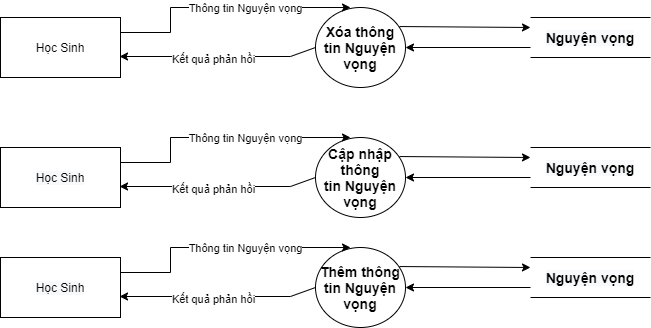

The diagram above was exported from draw.io. Its source (the exported page's mxGraphModel, read from the mxfile embedded in the PNG):
<mxGraphModel dx="868" dy="520" grid="1" gridSize="10" guides="1" tooltips="1" connect="1" arrows="1" fold="1" page="1" pageScale="1" pageWidth="850" pageHeight="1100" math="0" shadow="0">
  <root>
    <mxCell id="fmsyj0dIplmddWE1Azyz-0" />
    <mxCell id="fmsyj0dIplmddWE1Azyz-1" parent="fmsyj0dIplmddWE1Azyz-0" />
    <mxCell id="fmsyj0dIplmddWE1Azyz-2" value="&#10;&#10;&lt;span style=&quot;color: rgb(0, 0, 0); font-family: helvetica; font-size: 12px; font-style: normal; font-weight: 400; letter-spacing: normal; text-align: center; text-indent: 0px; text-transform: none; word-spacing: 0px; background-color: rgb(248, 249, 250); display: inline; float: none;&quot;&gt;Học Sinh&lt;/span&gt;&#10;&#10;" style="rounded=0;whiteSpace=wrap;html=1;" parent="fmsyj0dIplmddWE1Azyz-1" vertex="1">
      <mxGeometry x="110" y="310" width="120" height="60" as="geometry" />
    </mxCell>
    <mxCell id="fmsyj0dIplmddWE1Azyz-3" value="&lt;span style=&quot;font-size: 14px&quot;&gt;&lt;b&gt;Thêm thông tin&amp;nbsp;&lt;/b&gt;&lt;/span&gt;&lt;b style=&quot;font-size: 14px&quot;&gt;Nguyện vọng&lt;/b&gt;" style="ellipse;whiteSpace=wrap;html=1;" parent="fmsyj0dIplmddWE1Azyz-1" vertex="1">
      <mxGeometry x="425" y="300" width="90" height="80" as="geometry" />
    </mxCell>
    <mxCell id="fmsyj0dIplmddWE1Azyz-4" value="&#10;&#10;&lt;b style=&quot;color: rgb(0, 0, 0); font-family: helvetica; font-style: normal; letter-spacing: normal; text-align: center; text-indent: 0px; text-transform: none; word-spacing: 0px; background-color: rgb(248, 249, 250); font-size: 14px;&quot;&gt;Nguyện vọng&lt;/b&gt;&#10;&#10;" style="shape=partialRectangle;whiteSpace=wrap;html=1;left=0;right=0;fillColor=none;" parent="fmsyj0dIplmddWE1Azyz-1" vertex="1">
      <mxGeometry x="640" y="310" width="120" height="40" as="geometry" />
    </mxCell>
    <mxCell id="fmsyj0dIplmddWE1Azyz-5" value="" style="endArrow=classic;html=1;rounded=0;entryX=1;entryY=0.5;entryDx=0;entryDy=0;exitX=0;exitY=0.75;exitDx=0;exitDy=0;" parent="fmsyj0dIplmddWE1Azyz-1" source="fmsyj0dIplmddWE1Azyz-4" target="fmsyj0dIplmddWE1Azyz-3" edge="1">
      <mxGeometry width="50" height="50" relative="1" as="geometry">
        <mxPoint x="465" y="480" as="sourcePoint" />
        <mxPoint x="495" y="660" as="targetPoint" />
      </mxGeometry>
    </mxCell>
    <mxCell id="fmsyj0dIplmddWE1Azyz-6" value="" style="endArrow=classic;html=1;rounded=0;entryX=0;entryY=0.25;entryDx=0;entryDy=0;exitX=0.933;exitY=0.238;exitDx=0;exitDy=0;exitPerimeter=0;" parent="fmsyj0dIplmddWE1Azyz-1" source="fmsyj0dIplmddWE1Azyz-3" target="fmsyj0dIplmddWE1Azyz-4" edge="1">
      <mxGeometry width="50" height="50" relative="1" as="geometry">
        <mxPoint x="445" y="710" as="sourcePoint" />
        <mxPoint x="495" y="660" as="targetPoint" />
      </mxGeometry>
    </mxCell>
    <mxCell id="fmsyj0dIplmddWE1Azyz-7" style="edgeStyle=orthogonalEdgeStyle;rounded=0;orthogonalLoop=1;jettySize=auto;html=1;exitX=1;exitY=0.25;exitDx=0;exitDy=0;entryX=0;entryY=0.5;entryDx=0;entryDy=0;" parent="fmsyj0dIplmddWE1Azyz-1" source="fmsyj0dIplmddWE1Azyz-2" edge="1">
      <mxGeometry relative="1" as="geometry">
        <mxPoint x="280" y="350" as="sourcePoint" />
        <mxPoint x="460" y="300" as="targetPoint" />
        <Array as="points">
          <mxPoint x="280" y="325" />
          <mxPoint x="280" y="300" />
        </Array>
      </mxGeometry>
    </mxCell>
    <mxCell id="fmsyj0dIplmddWE1Azyz-8" value="Thông tin Nguyện vọng" style="edgeLabel;html=1;align=center;verticalAlign=middle;resizable=0;points=[];" parent="fmsyj0dIplmddWE1Azyz-7" vertex="1" connectable="0">
      <mxGeometry x="-0.2702" y="1" relative="1" as="geometry">
        <mxPoint x="56" y="1" as="offset" />
      </mxGeometry>
    </mxCell>
    <mxCell id="fmsyj0dIplmddWE1Azyz-9" value="" style="endArrow=classic;html=1;rounded=0;fontSize=14;entryX=0.992;entryY=0.65;entryDx=0;entryDy=0;exitX=0;exitY=0.5;exitDx=0;exitDy=0;entryPerimeter=0;" parent="fmsyj0dIplmddWE1Azyz-1" source="fmsyj0dIplmddWE1Azyz-3" target="fmsyj0dIplmddWE1Azyz-2" edge="1">
      <mxGeometry width="50" height="50" relative="1" as="geometry">
        <mxPoint x="473.1801948466052" y="331.6442712474617" as="sourcePoint" />
        <mxPoint x="280" y="368.36" as="targetPoint" />
        <Array as="points">
          <mxPoint x="400" y="349" />
        </Array>
      </mxGeometry>
    </mxCell>
    <mxCell id="fmsyj0dIplmddWE1Azyz-10" value="&lt;font style=&quot;font-size: 12px&quot;&gt;&lt;span style=&quot;font-size: 11px&quot;&gt;Kết quả phản hồi&lt;/span&gt;&lt;br style=&quot;font-size: 12px&quot;&gt;&lt;/font&gt;" style="edgeLabel;html=1;align=center;verticalAlign=middle;resizable=0;points=[];fontSize=12;" parent="fmsyj0dIplmddWE1Azyz-9" vertex="1" connectable="0">
      <mxGeometry x="0.0576" y="1" relative="1" as="geometry">
        <mxPoint as="offset" />
      </mxGeometry>
    </mxCell>
    <mxCell id="fmsyj0dIplmddWE1Azyz-11" value="&#10;&#10;&lt;span style=&quot;color: rgb(0, 0, 0); font-family: helvetica; font-size: 12px; font-style: normal; font-weight: 400; letter-spacing: normal; text-align: center; text-indent: 0px; text-transform: none; word-spacing: 0px; background-color: rgb(248, 249, 250); display: inline; float: none;&quot;&gt;Học Sinh&lt;/span&gt;&#10;&#10;" style="rounded=0;whiteSpace=wrap;html=1;" parent="fmsyj0dIplmddWE1Azyz-1" vertex="1">
      <mxGeometry x="110" y="200" width="120" height="60" as="geometry" />
    </mxCell>
    <mxCell id="fmsyj0dIplmddWE1Azyz-12" value="&lt;span style=&quot;font-size: 14px&quot;&gt;&lt;b&gt;Cập nhập thông tin&amp;nbsp;&lt;/b&gt;&lt;/span&gt;&lt;b style=&quot;font-size: 14px&quot;&gt;Nguyện vọng&lt;/b&gt;" style="ellipse;whiteSpace=wrap;html=1;" parent="fmsyj0dIplmddWE1Azyz-1" vertex="1">
      <mxGeometry x="425" y="190" width="90" height="80" as="geometry" />
    </mxCell>
    <mxCell id="fmsyj0dIplmddWE1Azyz-13" value="&#10;&#10;&lt;b style=&quot;color: rgb(0, 0, 0); font-family: helvetica; font-style: normal; letter-spacing: normal; text-align: center; text-indent: 0px; text-transform: none; word-spacing: 0px; background-color: rgb(248, 249, 250); font-size: 14px;&quot;&gt;Nguyện vọng&lt;/b&gt;&#10;&#10;" style="shape=partialRectangle;whiteSpace=wrap;html=1;left=0;right=0;fillColor=none;" parent="fmsyj0dIplmddWE1Azyz-1" vertex="1">
      <mxGeometry x="640" y="200" width="120" height="40" as="geometry" />
    </mxCell>
    <mxCell id="fmsyj0dIplmddWE1Azyz-14" value="" style="endArrow=classic;html=1;rounded=0;entryX=1;entryY=0.5;entryDx=0;entryDy=0;exitX=0;exitY=0.75;exitDx=0;exitDy=0;" parent="fmsyj0dIplmddWE1Azyz-1" source="fmsyj0dIplmddWE1Azyz-13" target="fmsyj0dIplmddWE1Azyz-12" edge="1">
      <mxGeometry width="50" height="50" relative="1" as="geometry">
        <mxPoint x="465" y="370" as="sourcePoint" />
        <mxPoint x="495" y="550" as="targetPoint" />
      </mxGeometry>
    </mxCell>
    <mxCell id="fmsyj0dIplmddWE1Azyz-15" value="" style="endArrow=classic;html=1;rounded=0;entryX=0;entryY=0.25;entryDx=0;entryDy=0;exitX=0.933;exitY=0.238;exitDx=0;exitDy=0;exitPerimeter=0;" parent="fmsyj0dIplmddWE1Azyz-1" source="fmsyj0dIplmddWE1Azyz-12" target="fmsyj0dIplmddWE1Azyz-13" edge="1">
      <mxGeometry width="50" height="50" relative="1" as="geometry">
        <mxPoint x="445" y="600" as="sourcePoint" />
        <mxPoint x="495" y="550" as="targetPoint" />
      </mxGeometry>
    </mxCell>
    <mxCell id="fmsyj0dIplmddWE1Azyz-16" style="edgeStyle=orthogonalEdgeStyle;rounded=0;orthogonalLoop=1;jettySize=auto;html=1;exitX=1;exitY=0.25;exitDx=0;exitDy=0;entryX=0;entryY=0.5;entryDx=0;entryDy=0;" parent="fmsyj0dIplmddWE1Azyz-1" source="fmsyj0dIplmddWE1Azyz-11" edge="1">
      <mxGeometry relative="1" as="geometry">
        <mxPoint x="280" y="240" as="sourcePoint" />
        <mxPoint x="460" y="190" as="targetPoint" />
        <Array as="points">
          <mxPoint x="280" y="215" />
          <mxPoint x="280" y="190" />
        </Array>
      </mxGeometry>
    </mxCell>
    <mxCell id="fmsyj0dIplmddWE1Azyz-17" value="Thông tin Nguyện vọng" style="edgeLabel;html=1;align=center;verticalAlign=middle;resizable=0;points=[];" parent="fmsyj0dIplmddWE1Azyz-16" vertex="1" connectable="0">
      <mxGeometry x="-0.2702" y="1" relative="1" as="geometry">
        <mxPoint x="56" y="1" as="offset" />
      </mxGeometry>
    </mxCell>
    <mxCell id="fmsyj0dIplmddWE1Azyz-18" value="" style="endArrow=classic;html=1;rounded=0;fontSize=14;entryX=0.992;entryY=0.65;entryDx=0;entryDy=0;exitX=0;exitY=0.5;exitDx=0;exitDy=0;entryPerimeter=0;" parent="fmsyj0dIplmddWE1Azyz-1" source="fmsyj0dIplmddWE1Azyz-12" target="fmsyj0dIplmddWE1Azyz-11" edge="1">
      <mxGeometry width="50" height="50" relative="1" as="geometry">
        <mxPoint x="473.1801948466052" y="221.6442712474617" as="sourcePoint" />
        <mxPoint x="280" y="258.36" as="targetPoint" />
        <Array as="points">
          <mxPoint x="400" y="239" />
        </Array>
      </mxGeometry>
    </mxCell>
    <mxCell id="fmsyj0dIplmddWE1Azyz-19" value="&lt;font style=&quot;font-size: 12px&quot;&gt;&lt;span style=&quot;font-size: 11px&quot;&gt;Kết quả phản hồi&lt;/span&gt;&lt;br style=&quot;font-size: 12px&quot;&gt;&lt;/font&gt;" style="edgeLabel;html=1;align=center;verticalAlign=middle;resizable=0;points=[];fontSize=12;" parent="fmsyj0dIplmddWE1Azyz-18" vertex="1" connectable="0">
      <mxGeometry x="0.0576" y="1" relative="1" as="geometry">
        <mxPoint as="offset" />
      </mxGeometry>
    </mxCell>
    <mxCell id="fmsyj0dIplmddWE1Azyz-20" value="Học Sinh" style="rounded=0;whiteSpace=wrap;html=1;" parent="fmsyj0dIplmddWE1Azyz-1" vertex="1">
      <mxGeometry x="110" y="70" width="120" height="60" as="geometry" />
    </mxCell>
    <mxCell id="fmsyj0dIplmddWE1Azyz-21" value="&lt;span style=&quot;font-size: 14px&quot;&gt;&lt;b&gt;Xóa thông tin Nguyện vọng&lt;/b&gt;&lt;/span&gt;" style="ellipse;whiteSpace=wrap;html=1;" parent="fmsyj0dIplmddWE1Azyz-1" vertex="1">
      <mxGeometry x="425" y="60" width="90" height="80" as="geometry" />
    </mxCell>
    <mxCell id="fmsyj0dIplmddWE1Azyz-22" value="&#10;&#10;&lt;b style=&quot;color: rgb(0, 0, 0); font-family: helvetica; font-style: normal; letter-spacing: normal; text-align: center; text-indent: 0px; text-transform: none; word-spacing: 0px; background-color: rgb(248, 249, 250); font-size: 14px;&quot;&gt;Nguyện vọng&lt;/b&gt;&#10;&#10;" style="shape=partialRectangle;whiteSpace=wrap;html=1;left=0;right=0;fillColor=none;" parent="fmsyj0dIplmddWE1Azyz-1" vertex="1">
      <mxGeometry x="640" y="70" width="120" height="40" as="geometry" />
    </mxCell>
    <mxCell id="fmsyj0dIplmddWE1Azyz-23" value="" style="endArrow=classic;html=1;rounded=0;entryX=1;entryY=0.5;entryDx=0;entryDy=0;exitX=0;exitY=0.75;exitDx=0;exitDy=0;" parent="fmsyj0dIplmddWE1Azyz-1" source="fmsyj0dIplmddWE1Azyz-22" target="fmsyj0dIplmddWE1Azyz-21" edge="1">
      <mxGeometry width="50" height="50" relative="1" as="geometry">
        <mxPoint x="465" y="240" as="sourcePoint" />
        <mxPoint x="495" y="420" as="targetPoint" />
      </mxGeometry>
    </mxCell>
    <mxCell id="fmsyj0dIplmddWE1Azyz-24" value="" style="endArrow=classic;html=1;rounded=0;entryX=0;entryY=0.25;entryDx=0;entryDy=0;exitX=0.933;exitY=0.238;exitDx=0;exitDy=0;exitPerimeter=0;" parent="fmsyj0dIplmddWE1Azyz-1" source="fmsyj0dIplmddWE1Azyz-21" target="fmsyj0dIplmddWE1Azyz-22" edge="1">
      <mxGeometry width="50" height="50" relative="1" as="geometry">
        <mxPoint x="445" y="470" as="sourcePoint" />
        <mxPoint x="495" y="420" as="targetPoint" />
      </mxGeometry>
    </mxCell>
    <mxCell id="fmsyj0dIplmddWE1Azyz-25" style="edgeStyle=orthogonalEdgeStyle;rounded=0;orthogonalLoop=1;jettySize=auto;html=1;exitX=1;exitY=0.25;exitDx=0;exitDy=0;entryX=0;entryY=0.5;entryDx=0;entryDy=0;" parent="fmsyj0dIplmddWE1Azyz-1" source="fmsyj0dIplmddWE1Azyz-20" edge="1">
      <mxGeometry relative="1" as="geometry">
        <mxPoint x="280" y="110" as="sourcePoint" />
        <mxPoint x="460" y="60" as="targetPoint" />
        <Array as="points">
          <mxPoint x="280" y="85" />
          <mxPoint x="280" y="60" />
        </Array>
      </mxGeometry>
    </mxCell>
    <mxCell id="fmsyj0dIplmddWE1Azyz-26" value="Thông tin Nguyện vọng" style="edgeLabel;html=1;align=center;verticalAlign=middle;resizable=0;points=[];" parent="fmsyj0dIplmddWE1Azyz-25" vertex="1" connectable="0">
      <mxGeometry x="-0.2702" y="1" relative="1" as="geometry">
        <mxPoint x="56" y="1" as="offset" />
      </mxGeometry>
    </mxCell>
    <mxCell id="fmsyj0dIplmddWE1Azyz-27" value="" style="endArrow=classic;html=1;rounded=0;fontSize=14;entryX=0.992;entryY=0.65;entryDx=0;entryDy=0;exitX=0;exitY=0.5;exitDx=0;exitDy=0;entryPerimeter=0;" parent="fmsyj0dIplmddWE1Azyz-1" source="fmsyj0dIplmddWE1Azyz-21" target="fmsyj0dIplmddWE1Azyz-20" edge="1">
      <mxGeometry width="50" height="50" relative="1" as="geometry">
        <mxPoint x="473.1801948466052" y="91.64427124746169" as="sourcePoint" />
        <mxPoint x="280" y="128.36" as="targetPoint" />
        <Array as="points">
          <mxPoint x="400" y="109" />
        </Array>
      </mxGeometry>
    </mxCell>
    <mxCell id="fmsyj0dIplmddWE1Azyz-28" value="&lt;font style=&quot;font-size: 12px&quot;&gt;&lt;span style=&quot;font-size: 11px&quot;&gt;Kết quả phản hồi&lt;/span&gt;&lt;br style=&quot;font-size: 12px&quot;&gt;&lt;/font&gt;" style="edgeLabel;html=1;align=center;verticalAlign=middle;resizable=0;points=[];fontSize=12;" parent="fmsyj0dIplmddWE1Azyz-27" vertex="1" connectable="0">
      <mxGeometry x="0.0576" y="1" relative="1" as="geometry">
        <mxPoint as="offset" />
      </mxGeometry>
    </mxCell>
  </root>
</mxGraphModel>